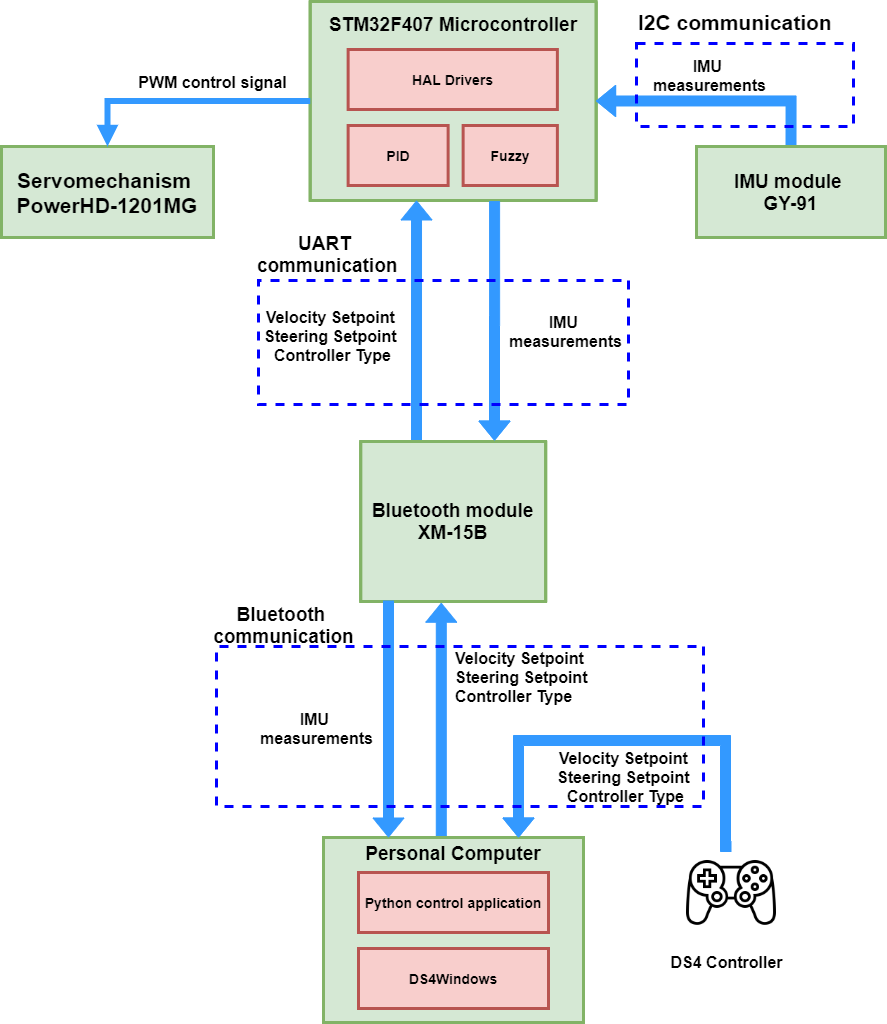

The diagram above was exported from draw.io. Its source (the exported page's mxGraphModel, read from the mxfile embedded in the PNG):
<mxGraphModel dx="3231" dy="1103" grid="1" gridSize="1" guides="1" tooltips="1" connect="1" arrows="1" fold="1" page="0" pageScale="1" pageWidth="826" pageHeight="1169" background="#ffffff" math="0" shadow="0">
  <root>
    <mxCell id="0" />
    <mxCell id="1" parent="0" />
    <mxCell id="ecbleuKFS3UE2x1I_osf-96" value="STM32F407 Microcontroller&#10;&#10;&#10;&#10;&#10;&#10;&#10;" style="shape=process;whiteSpace=wrap;align=center;verticalAlign=middle;size=0;fontStyle=1;strokeWidth=3;fillColor=#d5e8d4;fontSize=19;strokeColor=#82b366;" parent="1" vertex="1">
      <mxGeometry x="-816.37" y="120" width="286" height="199" as="geometry" />
    </mxCell>
    <mxCell id="ecbleuKFS3UE2x1I_osf-97" value="PID" style="whiteSpace=wrap;align=center;verticalAlign=middle;fontStyle=1;strokeWidth=3;fillColor=#f8cecc;fontSize=14;strokeColor=#b85450;" parent="1" vertex="1">
      <mxGeometry x="-778.37" y="244" width="100" height="60" as="geometry" />
    </mxCell>
    <mxCell id="ecbleuKFS3UE2x1I_osf-107" style="edgeStyle=orthogonalEdgeStyle;shape=flexArrow;rounded=0;orthogonalLoop=1;jettySize=auto;html=1;strokeWidth=1;fontSize=16;fillColor=#3399FF;strokeColor=#3399FF;entryX=0.436;entryY=1.008;entryDx=0;entryDy=0;exitX=0.453;exitY=-0.006;exitDx=0;exitDy=0;exitPerimeter=0;entryPerimeter=0;" parent="1" source="ecbleuKFS3UE2x1I_osf-98" target="ecbleuKFS3UE2x1I_osf-113" edge="1">
      <mxGeometry relative="1" as="geometry">
        <mxPoint x="-674" y="828" as="sourcePoint" />
        <mxPoint x="-222" y="918" as="targetPoint" />
        <Array as="points" />
      </mxGeometry>
    </mxCell>
    <mxCell id="ecbleuKFS3UE2x1I_osf-98" value="Personal Computer&#10;&#10;&#10;&#10;&#10;&#10;&#10;" style="shape=process;whiteSpace=wrap;align=center;verticalAlign=middle;size=0;fontStyle=1;strokeWidth=3;fillColor=#d5e8d4;fontSize=19;strokeColor=#82b366;" parent="1" vertex="1">
      <mxGeometry x="-803" y="956" width="260" height="185" as="geometry" />
    </mxCell>
    <mxCell id="15" value="Python control application" style="whiteSpace=wrap;align=center;verticalAlign=middle;fontStyle=1;strokeWidth=3;fillColor=#f8cecc;fontSize=14;strokeColor=#b85450;" parent="1" vertex="1">
      <mxGeometry x="-768" y="991" width="190" height="60" as="geometry" />
    </mxCell>
    <mxCell id="ecbleuKFS3UE2x1I_osf-101" value="IMU &lt;br&gt;measurements" style="text;html=1;align=center;verticalAlign=middle;resizable=0;points=[];autosize=1;fontSize=16;fontStyle=1" parent="1" vertex="1">
      <mxGeometry x="-872" y="825" width="124" height="43" as="geometry" />
    </mxCell>
    <mxCell id="ecbleuKFS3UE2x1I_osf-103" value="Velocity Setpoint&amp;nbsp;&lt;br&gt;Steering Setpoint&amp;nbsp;&lt;br&gt;Controller Type" style="text;html=1;align=center;verticalAlign=middle;resizable=0;points=[];autosize=1;fontSize=16;fontStyle=1" parent="1" vertex="1">
      <mxGeometry x="-576" y="866" width="150" height="60" as="geometry" />
    </mxCell>
    <mxCell id="ecbleuKFS3UE2x1I_osf-105" value="&lt;font style=&quot;font-size: 19px&quot;&gt;Bluetooth &lt;br&gt;communication&lt;/font&gt;" style="text;html=1;align=center;verticalAlign=middle;resizable=0;points=[];autosize=1;fontSize=16;fontStyle=1" parent="1" vertex="1">
      <mxGeometry x="-919" y="721" width="151" height="45" as="geometry" />
    </mxCell>
    <mxCell id="ecbleuKFS3UE2x1I_osf-110" value="" style="shape=image;html=1;verticalAlign=top;verticalLabelPosition=bottom;labelBackgroundColor=#ffffff;imageAspect=0;aspect=fixed;image=https://cdn2.iconfinder.com/data/icons/kitchen-appliances-computers-and-electronics/32/Appliances-09-128.png;rounded=0;glass=0;dashed=1;sketch=0;strokeColor=#0000FF;strokeWidth=3;fillColor=none;fontSize=16;" parent="1" vertex="1">
      <mxGeometry x="-440" y="965" width="90" height="90" as="geometry" />
    </mxCell>
    <mxCell id="ecbleuKFS3UE2x1I_osf-112" value="&lt;b&gt;DS4 Controller&lt;/b&gt;" style="text;html=1;align=center;verticalAlign=middle;resizable=0;points=[];autosize=1;fontSize=16;" parent="1" vertex="1">
      <mxGeometry x="-465" y="1071" width="130" height="20" as="geometry" />
    </mxCell>
    <mxCell id="ecbleuKFS3UE2x1I_osf-114" style="edgeStyle=orthogonalEdgeStyle;shape=flexArrow;rounded=0;orthogonalLoop=1;jettySize=auto;html=1;strokeColor=#3399FF;strokeWidth=1;fillColor=#3399FF;fontSize=16;exitX=0.5;exitY=0;exitDx=0;exitDy=0;entryX=0.75;entryY=0;entryDx=0;entryDy=0;" parent="1" source="ecbleuKFS3UE2x1I_osf-110" target="ecbleuKFS3UE2x1I_osf-98" edge="1">
      <mxGeometry relative="1" as="geometry">
        <mxPoint x="-460" y="639" as="sourcePoint" />
        <mxPoint x="-214" y="763" as="targetPoint" />
        <Array as="points">
          <mxPoint x="-401" y="859" />
          <mxPoint x="-608" y="859" />
        </Array>
      </mxGeometry>
    </mxCell>
    <mxCell id="ecbleuKFS3UE2x1I_osf-119" style="edgeStyle=orthogonalEdgeStyle;shape=flexArrow;rounded=0;orthogonalLoop=1;jettySize=auto;html=1;strokeColor=#3399FF;strokeWidth=1;fillColor=#3399FF;fontSize=16;entryX=0.372;entryY=1;entryDx=0;entryDy=0;entryPerimeter=0;exitX=0.302;exitY=-0.006;exitDx=0;exitDy=0;exitPerimeter=0;" parent="1" source="ecbleuKFS3UE2x1I_osf-113" target="ecbleuKFS3UE2x1I_osf-96" edge="1">
      <mxGeometry relative="1" as="geometry">
        <mxPoint x="-458" y="274" as="targetPoint" />
        <mxPoint x="-242" y="473" as="sourcePoint" />
      </mxGeometry>
    </mxCell>
    <mxCell id="ecbleuKFS3UE2x1I_osf-113" value="Bluetooth module&#10;XM-15B" style="shape=process;whiteSpace=wrap;align=center;verticalAlign=middle;size=0;fontStyle=1;strokeWidth=3;fillColor=#d5e8d4;fontSize=19;strokeColor=#82b366;" parent="1" vertex="1">
      <mxGeometry x="-765.87" y="560" width="185" height="160" as="geometry" />
    </mxCell>
    <mxCell id="ecbleuKFS3UE2x1I_osf-121" value="Velocity Setpoint&amp;nbsp;&lt;br&gt;Steering Setpoint&amp;nbsp;&lt;br&gt;Controller Type" style="text;html=1;align=center;verticalAlign=middle;resizable=0;points=[];autosize=1;fontSize=16;fontStyle=1" parent="1" vertex="1">
      <mxGeometry x="-869" y="425" width="150" height="60" as="geometry" />
    </mxCell>
    <mxCell id="ecbleuKFS3UE2x1I_osf-122" value="IMU &lt;br&gt;measurements" style="text;html=1;align=center;verticalAlign=middle;resizable=0;points=[];autosize=1;fontSize=16;fontStyle=1" parent="1" vertex="1">
      <mxGeometry x="-623" y="429" width="124" height="43" as="geometry" />
    </mxCell>
    <mxCell id="ecbleuKFS3UE2x1I_osf-124" value="&lt;font style=&quot;font-size: 19px&quot;&gt;UART&lt;br&gt;&amp;nbsp;communication&lt;/font&gt;" style="text;html=1;align=center;verticalAlign=middle;resizable=0;points=[];autosize=1;fontSize=16;fontStyle=1" parent="1" vertex="1">
      <mxGeometry x="-881" y="350" width="157" height="45" as="geometry" />
    </mxCell>
    <mxCell id="ecbleuKFS3UE2x1I_osf-125" value="Servomechanism &#10;PowerHD-1201MG" style="shape=process;whiteSpace=wrap;align=center;verticalAlign=middle;size=0;fontStyle=1;strokeWidth=3;fillColor=#d5e8d4;fontSize=21;strokeColor=#82b366;" parent="1" vertex="1">
      <mxGeometry x="-1125" y="265" width="212" height="91" as="geometry" />
    </mxCell>
    <mxCell id="ecbleuKFS3UE2x1I_osf-126" value="HAL Drivers" style="whiteSpace=wrap;align=center;verticalAlign=middle;fontStyle=1;strokeWidth=3;fillColor=#f8cecc;fontSize=14;strokeColor=#b85450;" parent="1" vertex="1">
      <mxGeometry x="-778.37" y="168" width="209.25" height="60" as="geometry" />
    </mxCell>
    <mxCell id="ecbleuKFS3UE2x1I_osf-127" value="Fuzzy" style="whiteSpace=wrap;align=center;verticalAlign=middle;fontStyle=1;strokeWidth=3;fillColor=#f8cecc;fontSize=14;strokeColor=#b85450;" parent="1" vertex="1">
      <mxGeometry x="-663.37" y="244" width="94.25" height="60" as="geometry" />
    </mxCell>
    <mxCell id="ecbleuKFS3UE2x1I_osf-130" value="&lt;b&gt;PWM control signal&lt;/b&gt;" style="text;html=1;align=center;verticalAlign=middle;resizable=0;points=[];autosize=1;fontSize=16;" parent="1" vertex="1">
      <mxGeometry x="-994" y="189" width="159" height="24" as="geometry" />
    </mxCell>
    <mxCell id="ecbleuKFS3UE2x1I_osf-146" style="edgeStyle=orthogonalEdgeStyle;shape=flexArrow;rounded=0;orthogonalLoop=1;jettySize=auto;html=1;endArrow=block;endFill=1;strokeColor=#3399FF;strokeWidth=1;fillColor=#3399FF;fontSize=21;exitX=0.5;exitY=0;exitDx=0;exitDy=0;entryX=1;entryY=0.5;entryDx=0;entryDy=0;" parent="1" source="ecbleuKFS3UE2x1I_osf-131" target="ecbleuKFS3UE2x1I_osf-96" edge="1">
      <mxGeometry relative="1" as="geometry">
        <mxPoint x="-1124" y="875" as="sourcePoint" />
        <mxPoint x="-1218" y="556" as="targetPoint" />
      </mxGeometry>
    </mxCell>
    <mxCell id="ecbleuKFS3UE2x1I_osf-131" value="IMU module &#10;GY-91" style="shape=process;whiteSpace=wrap;align=center;verticalAlign=middle;size=0;fontStyle=1;strokeWidth=3;fillColor=#d5e8d4;fontSize=19;strokeColor=#82b366;" parent="1" vertex="1">
      <mxGeometry x="-430" y="265" width="189" height="91" as="geometry" />
    </mxCell>
    <mxCell id="ecbleuKFS3UE2x1I_osf-133" value="&lt;b&gt;IMU &lt;br&gt;measurements&lt;/b&gt;" style="text;html=1;align=center;verticalAlign=middle;resizable=0;points=[];autosize=1;fontSize=16;" parent="1" vertex="1">
      <mxGeometry x="-479" y="172" width="124" height="43" as="geometry" />
    </mxCell>
    <mxCell id="ecbleuKFS3UE2x1I_osf-134" value="DS4Windows" style="whiteSpace=wrap;align=center;verticalAlign=middle;fontStyle=1;strokeWidth=3;fillColor=#f8cecc;fontSize=14;strokeColor=#b85450;" parent="1" vertex="1">
      <mxGeometry x="-768" y="1067" width="190" height="60" as="geometry" />
    </mxCell>
    <mxCell id="ecbleuKFS3UE2x1I_osf-137" value="&lt;span style=&quot;color: rgb(0, 0, 0); font-family: helvetica; font-size: 21px; font-style: normal; font-weight: 700; letter-spacing: normal; text-align: center; text-indent: 0px; text-transform: none; word-spacing: 0px; background-color: rgb(255, 255, 255); display: inline; float: none;&quot;&gt;I2C communication&lt;/span&gt;" style="text;whiteSpace=wrap;html=1;fontSize=21;" parent="1" vertex="1">
      <mxGeometry x="-490" y="122" width="210" height="26" as="geometry" />
    </mxCell>
    <mxCell id="ecbleuKFS3UE2x1I_osf-141" value="&lt;span style=&quot;color: rgb(0, 0, 0); font-family: helvetica; font-size: 16px; font-style: normal; font-weight: 700; letter-spacing: normal; text-align: center; text-indent: 0px; text-transform: none; word-spacing: 0px; background-color: rgb(255, 255, 255); display: inline; float: none;&quot;&gt;Velocity Setpoint&amp;nbsp;&lt;/span&gt;&lt;br style=&quot;color: rgb(0, 0, 0); font-family: helvetica; font-size: 16px; font-style: normal; font-weight: 700; letter-spacing: normal; text-align: center; text-indent: 0px; text-transform: none; word-spacing: 0px; background-color: rgb(255, 255, 255);&quot;&gt;&lt;span style=&quot;color: rgb(0, 0, 0); font-family: helvetica; font-size: 16px; font-style: normal; font-weight: 700; letter-spacing: normal; text-align: center; text-indent: 0px; text-transform: none; word-spacing: 0px; background-color: rgb(255, 255, 255); display: inline; float: none;&quot;&gt;Steering Setpoint&amp;nbsp;&lt;/span&gt;&lt;br style=&quot;color: rgb(0, 0, 0); font-family: helvetica; font-size: 16px; font-style: normal; font-weight: 700; letter-spacing: normal; text-align: center; text-indent: 0px; text-transform: none; word-spacing: 0px; background-color: rgb(255, 255, 255);&quot;&gt;&lt;span style=&quot;color: rgb(0, 0, 0); font-family: helvetica; font-size: 16px; font-style: normal; font-weight: 700; letter-spacing: normal; text-align: center; text-indent: 0px; text-transform: none; word-spacing: 0px; background-color: rgb(255, 255, 255); display: inline; float: none;&quot;&gt;Controller Type&lt;/span&gt;" style="text;whiteSpace=wrap;html=1;fontSize=16;" parent="1" vertex="1">
      <mxGeometry x="-673" y="761" width="149" height="63" as="geometry" />
    </mxCell>
    <mxCell id="J0UX6oYd2L2ta7DbT-s5-16" style="edgeStyle=orthogonalEdgeStyle;shape=flexArrow;rounded=0;orthogonalLoop=1;jettySize=auto;html=1;strokeWidth=1;fontSize=16;fillColor=#3399FF;strokeColor=#3399FF;entryX=0.25;entryY=0;entryDx=0;entryDy=0;" edge="1" parent="1" target="ecbleuKFS3UE2x1I_osf-98">
      <mxGeometry relative="1" as="geometry">
        <mxPoint x="-738" y="719" as="sourcePoint" />
        <mxPoint x="-830.9899999999998" y="756.0000000000002" as="targetPoint" />
        <Array as="points" />
      </mxGeometry>
    </mxCell>
    <mxCell id="J0UX6oYd2L2ta7DbT-s5-17" style="edgeStyle=orthogonalEdgeStyle;shape=flexArrow;rounded=0;orthogonalLoop=1;jettySize=auto;html=1;strokeColor=#3399FF;strokeWidth=1;fillColor=#3399FF;fontSize=16;entryX=0.372;entryY=1;entryDx=0;entryDy=0;entryPerimeter=0;exitX=0.645;exitY=1.003;exitDx=0;exitDy=0;exitPerimeter=0;" edge="1" parent="1" source="ecbleuKFS3UE2x1I_osf-96">
      <mxGeometry relative="1" as="geometry">
        <mxPoint x="-631.9999999999998" y="559.04" as="targetPoint" />
        <mxPoint x="-631.9779999999998" y="336" as="sourcePoint" />
      </mxGeometry>
    </mxCell>
    <mxCell id="ecbleuKFS3UE2x1I_osf-123" value="" style="rounded=0;whiteSpace=wrap;html=1;fontSize=16;dashed=1;strokeWidth=3;glass=0;sketch=0;fillColor=none;strokeColor=#0000FF;direction=south;" parent="1" vertex="1">
      <mxGeometry x="-868" y="399" width="370" height="124" as="geometry" />
    </mxCell>
    <mxCell id="ecbleuKFS3UE2x1I_osf-104" value="" style="rounded=0;whiteSpace=wrap;html=1;fontSize=16;dashed=1;strokeWidth=3;glass=0;sketch=0;fillColor=none;strokeColor=#0000FF;direction=south;" parent="1" vertex="1">
      <mxGeometry x="-910" y="765" width="487" height="160" as="geometry" />
    </mxCell>
    <mxCell id="ecbleuKFS3UE2x1I_osf-136" value="" style="rounded=0;whiteSpace=wrap;html=1;fontSize=16;dashed=1;strokeWidth=3;glass=0;sketch=0;fillColor=none;strokeColor=#0000FF;" parent="1" vertex="1">
      <mxGeometry x="-490" y="162" width="217" height="83" as="geometry" />
    </mxCell>
    <mxCell id="J0UX6oYd2L2ta7DbT-s5-19" style="edgeStyle=orthogonalEdgeStyle;rounded=0;orthogonalLoop=1;jettySize=auto;html=1;endArrow=block;endFill=1;strokeColor=#3399FF;strokeWidth=6;fillColor=#3399FF;fontSize=21;entryX=0.5;entryY=0;entryDx=0;entryDy=0;" edge="1" parent="1" source="ecbleuKFS3UE2x1I_osf-96" target="ecbleuKFS3UE2x1I_osf-125">
      <mxGeometry relative="1" as="geometry">
        <mxPoint x="-1073" y="71" as="sourcePoint" />
        <mxPoint x="-854.3699999999999" y="88.5" as="targetPoint" />
      </mxGeometry>
    </mxCell>
  </root>
</mxGraphModel>